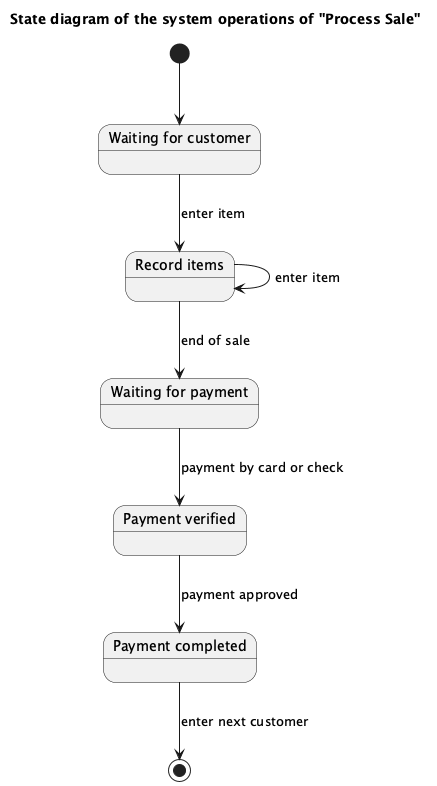

The diagram above was rendered by PlantUML. Its source (embedded in the PNG):
@startuml
title State diagram of the system operations of "Process Sale"

[*] --> WaitingCustomer

state "Waiting for customer" as WaitingCustomer
state "Record items" as RecordItems
state "Waiting for payment" as WaitingPayment
state "Payment verified" as PaymentVerified
state "Payment completed" as PaymentComplete

WaitingCustomer --> RecordItems : enter item
RecordItems --> RecordItems : enter item
RecordItems --> WaitingPayment : end of sale
WaitingPayment --> PaymentVerified : payment by card or check
PaymentVerified --> PaymentComplete : payment approved
PaymentComplete --> [*] : enter next customer

@enduml